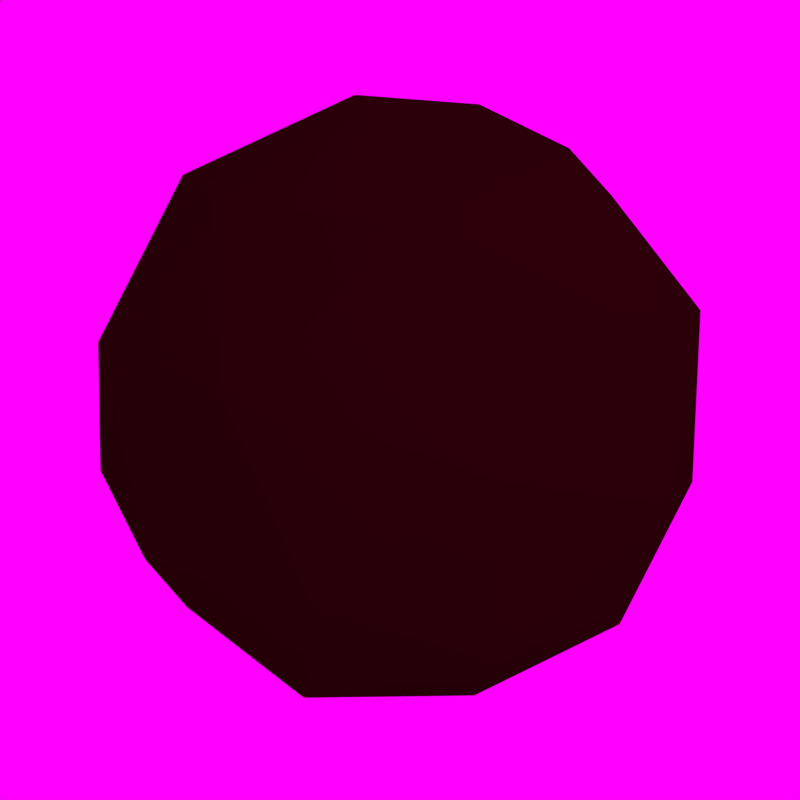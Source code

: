 # Source: ruby.blend  (saved by Blender 2.64.0; exported with 4.5.12 LTS)
import bpy
from mathutils import Matrix  # noqa: F401  (used for matrix-valued properties, if any)

bpy.ops.wm.read_factory_settings(use_empty=True)
scene = bpy.context.scene
scene.name = 'Scene'

# ---- collections
col_collection_1 = bpy.data.collections.new('Collection 1'); scene.collection.children.link(col_collection_1)

# ---- materials (node trees are filled in below, after node groups)
mat_material_001 = bpy.data.materials.new('Material.001')
mat_material_001.alpha_threshold = 0.0
mat_material_001.use_transparent_shadow = False
mat_material_001.diffuse_color = (0.01599, 0.0, 0.001768, 1.0)
mat_material_001.specular_color = (0.1626, 0.0892, 0.0892)
mat_material_001.roughness = 0.5
mat_material_001.specular_intensity = 0.2931
mat_material_001.line_color = (0.0, 0.0, 0.0, 1.0)
mat_material_002 = bpy.data.materials.new('Material.002')
mat_material_002.alpha_threshold = 0.0
mat_material_002.use_transparent_shadow = False
mat_material_002.diffuse_color = (1.0, 0.0, 0.0, 1.0)
mat_material_002.roughness = 0.5
mat_material_002.specular_intensity = 0.0303
mat_material_002.line_color = (0.0, 0.0, 0.0, 1.0)

# ---- material node trees

# ---- world
world_world = bpy.data.worlds.new('World'); scene.world = world_world
world_world.color = (1.0, 0.0, 1.0)
world_world.use_sun_shadow = False
world_world.sun_shadow_jitter_overblur = 0.0
world_world.cycles.sampling_method = 'MANUAL'
world_world.cycles.sample_map_resolution = 256

# ---- cameras
cam_camera_001 = bpy.data.cameras.new('Camera.001')
cam_camera_001.clip_end = 100.0
cam_camera_001.lens = 35.0
cam_camera_001.sensor_width = 32.0
cam_camera_001.sensor_height = 18.0
cam_camera_001.dof.focus_distance = 0.0
cam_camera_001.dof.aperture_fstop = 128.0

# ---- lights
light_hemi = bpy.data.lights.new('Hemi', 'SUN')
light_hemi.transmission_factor = 0.0
light_hemi.angle = 1.571
light_hemi.energy = 2.0
light_hemi.shadow_buffer_clip_start = 0.5
light_hemi.shadow_soft_size = 1.0
light_hemi.shadow_cascade_max_distance = 1000.0
light_hemi.cycles.use_multiple_importance_sampling = False

# ---- meshes
me_icosphere_003 = bpy.data.meshes.new('Icosphere.003')
me_icosphere_003.from_pydata([(0.4292, -0.3255, -0.8334), (0.7046, -0.5274, -0.4593), (0.278, -0.7909, -0.531), (0.4147, -0.2876, -0.8544), (0.02127, 0.0, -0.9925), (0.4147, 0.2876, -0.8544), (0.006572, -0.02023, -0.9925), (0.4017, -0.3055, -0.8544), (-0.1454, -0.4833, -0.8544), (-0.1371, -0.5029, -0.8425), (0.4066, -0.3263, -0.8425), (0.2563, -0.7888, -0.542), (0.7193, -0.5072, -0.4593), (0.4422, -0.3076, -0.8334), (0.8381, -0.01997, -0.531), (0.8294, 0.0, -0.542), (0.436, -0.2858, -0.8425), (0.436, 0.2858, -0.8425), (0.7325, -0.5072, -0.438), (0.8497, -0.01997, -0.5122), (0.9432, -0.3076, -0.0228), (0.7259, -0.5274, -0.4249), (0.9373, -0.3255, -0.01118), (0.5992, -0.7909, -0.01118), (0.2816, -0.8019, -0.5122), (0.7087, -0.5399, -0.438), (0.584, -0.8019, -0.0228), (-0.1559, -0.5156, -0.8334), (0.24, -0.8032, -0.531), (-0.2601, -0.8408, -0.4593), (-0.256, -0.8533, -0.438), (0.2436, -0.8143, -0.5122), (-0.001098, -0.992, -0.0228), (0.02127, -0.9905, -0.01314), (0.2644, -0.8138, -0.4995), (0.565, -0.8138, -0.01314), (-0.2773, -0.8533, -0.4249), (-0.0199, -0.992, -0.01118), (-0.567, -0.8143, -0.01118), (-0.1769, -0.5088, -0.8334), (-0.2838, -0.8331, -0.4593), (-0.6663, -0.5088, -0.531), (-0.6757, -0.5156, -0.5122), (-0.2945, -0.8408, -0.438), (-0.5822, -0.8032, -0.0228), (-0.0172, -0.0125, -0.9925), (-0.1664, -0.4764, -0.8544), (-0.5046, -0.01105, -0.8544), (-0.5207, -0.025, -0.8425), (-0.1847, -0.4875, -0.8425), (-0.671, -0.4875, -0.542), (-0.0172, 0.0125, -0.9925), (-0.5046, 0.01105, -0.8544), (-0.1664, 0.4764, -0.8544), (0.006572, 0.02023, -0.9925), (-0.1454, 0.4833, -0.8544), (0.4017, 0.3055, -0.8544), (0.8381, 0.01997, -0.531), (0.4422, 0.3076, -0.8334), (0.7193, 0.5072, -0.4593), (0.4292, 0.3255, -0.8334), (0.278, 0.7909, -0.531), (0.7046, 0.5274, -0.4593), (0.4066, 0.3263, -0.8425), (-0.1371, 0.5029, -0.8425), (0.2563, 0.7888, -0.542), (0.7087, 0.5399, -0.438), (0.2816, 0.8019, -0.5122), (0.584, 0.8019, -0.0228), (0.7259, 0.5274, -0.4249), (0.5992, 0.7909, -0.01118), (0.9373, 0.3255, -0.01118), (0.8497, 0.01997, -0.5122), (0.7325, 0.5072, -0.438), (0.9432, 0.3076, -0.0228), (0.9485, -0.2858, -0.01314), (0.8557, 0.0, -0.4994), (0.9485, 0.2858, -0.01314), (-0.5385, -0.01105, -0.8334), (-0.6898, -0.4764, -0.531), (-0.8801, -0.0125, -0.4593), (-0.8907, -0.02023, -0.438), (-0.6992, -0.4833, -0.5122), (-0.9438, -0.3055, -0.0228), (-0.9354, -0.3263, -0.01314), (-0.6923, -0.5029, -0.4994), (-0.5994, -0.7888, -0.01314), (-0.8973, 0.0, -0.4249), (-0.9496, -0.2876, -0.01118), (-0.9496, 0.2876, -0.01118), (-0.5385, 0.01105, -0.8334), (-0.8801, 0.0125, -0.4593), (-0.6898, 0.4764, -0.531), (-0.6992, 0.4833, -0.5122), (-0.8907, 0.02023, -0.438), (-0.9438, 0.3055, -0.0228), (-0.1847, 0.4875, -0.8425), (-0.5207, 0.025, -0.8425), (-0.671, 0.4875, -0.542), (-0.1769, 0.5088, -0.8334), (-0.6663, 0.5088, -0.531), (-0.2838, 0.8331, -0.4593), (-0.2945, 0.8408, -0.438), (-0.6757, 0.5156, -0.5122), (-0.5822, 0.8032, -0.0228), (-0.5994, 0.7888, -0.01314), (-0.6923, 0.5029, -0.4994), (-0.9354, 0.3263, -0.01314), (-0.2773, 0.8533, -0.4249), (-0.567, 0.8143, -0.01118), (-0.0199, 0.992, -0.01118), (-0.1559, 0.5156, -0.8334), (-0.2601, 0.8408, -0.4593), (0.24, 0.8032, -0.531), (0.2436, 0.8143, -0.5122), (-0.256, 0.8533, -0.438), (-0.001098, 0.992, -0.0228), (0.565, 0.8138, -0.01314), (0.2644, 0.8138, -0.4995), (0.02127, 0.9905, -0.01314), (0.9496, -0.2876, 0.01118), (0.9496, 0.2876, 0.01118), (0.8973, 0.0, 0.4249), (0.9438, 0.3055, 0.0228), (0.6992, 0.4833, 0.5122), (0.8907, 0.02023, 0.438), (0.9354, 0.3263, 0.01314), (0.5994, 0.7888, 0.01314), (0.6923, 0.5029, 0.4994), (0.8801, 0.0125, 0.4593), (0.6898, 0.4764, 0.531), (0.5385, 0.01105, 0.8334), (0.9438, -0.3055, 0.0228), (0.8907, -0.02023, 0.438), (0.6992, -0.4833, 0.5122), (0.6898, -0.4764, 0.531), (0.8801, -0.0125, 0.4593), (0.5385, -0.01105, 0.8334), (0.5994, -0.7888, 0.01314), (0.9354, -0.3263, 0.01314), (0.6923, -0.5029, 0.4994), (0.0199, -0.992, 0.01118), (0.567, -0.8143, 0.01118), (0.2773, -0.8533, 0.4249), (0.5822, -0.8032, 0.0228), (0.6757, -0.5156, 0.5122), (0.2945, -0.8408, 0.438), (0.2838, -0.8331, 0.4593), (0.6663, -0.5088, 0.531), (0.1769, -0.5088, 0.8334), (-0.24, -0.8032, 0.531), (0.2601, -0.8408, 0.4593), (0.1559, -0.5156, 0.8334), (0.001098, -0.992, 0.0228), (0.256, -0.8533, 0.438), (-0.2436, -0.8143, 0.5122), (-0.565, -0.8138, 0.01314), (-0.02127, -0.9905, 0.01314), (-0.2644, -0.8138, 0.4995), (-0.9373, -0.3255, 0.01118), (-0.5992, -0.7909, 0.01118), (-0.7259, -0.5274, 0.4249), (-0.584, -0.8019, 0.0228), (-0.2816, -0.8019, 0.5122), (-0.7087, -0.5399, 0.438), (-0.7046, -0.5274, 0.4593), (-0.278, -0.7909, 0.531), (-0.4292, -0.3255, 0.8334), (-0.8381, -0.01997, 0.531), (-0.7193, -0.5072, 0.4593), (-0.4422, -0.3076, 0.8334), (-0.9432, -0.3076, 0.0228), (-0.7325, -0.5072, 0.438), (-0.8497, -0.01997, 0.5122), (-0.9485, 0.2858, 0.01314), (-0.9485, -0.2858, 0.01314), (-0.8557, 0.0, 0.4994), (-0.5992, 0.7909, 0.01118), (-0.9373, 0.3255, 0.01118), (-0.7259, 0.5274, 0.4249), (-0.9432, 0.3076, 0.0228), (-0.8497, 0.01997, 0.5122), (-0.7325, 0.5072, 0.438), (-0.7193, 0.5072, 0.4593), (-0.8381, 0.01997, 0.531), (-0.4422, 0.3076, 0.8334), (-0.278, 0.7909, 0.531), (-0.7046, 0.5274, 0.4593), (-0.4292, 0.3255, 0.8334), (-0.584, 0.8019, 0.0228), (-0.7087, 0.5399, 0.438), (-0.2816, 0.8019, 0.5122), (-0.02127, 0.9905, 0.01314), (-0.565, 0.8138, 0.01314), (-0.2644, 0.8138, 0.4995), (0.567, 0.8143, 0.01118), (0.0199, 0.992, 0.01118), (0.2773, 0.8533, 0.4249), (0.001098, 0.992, 0.0228), (-0.2436, 0.8143, 0.5122), (0.256, 0.8533, 0.438), (0.2601, 0.8408, 0.4593), (-0.24, 0.8032, 0.531), (0.1559, 0.5156, 0.8334), (0.6663, 0.5088, 0.531), (0.2838, 0.8331, 0.4593), (0.1769, 0.5088, 0.8334), (0.5822, 0.8032, 0.0228), (0.2945, 0.8408, 0.438), (0.6757, 0.5156, 0.5122), (0.1847, -0.4875, 0.8425), (0.671, -0.4875, 0.542), (0.5207, -0.025, 0.8425), (-0.4066, -0.3263, 0.8425), (-0.2563, -0.7888, 0.542), (0.1371, -0.5029, 0.8425), (-0.436, 0.2858, 0.8425), (-0.8294, 0.0, 0.542), (-0.436, -0.2858, 0.8425), (0.1371, 0.5029, 0.8425), (-0.2563, 0.7888, 0.542), (-0.4066, 0.3263, 0.8425), (0.5207, 0.025, 0.8425), (0.671, 0.4875, 0.542), (0.1847, 0.4875, 0.8425), (0.1664, -0.4764, 0.8544), (0.5046, -0.01105, 0.8544), (0.0172, -0.0125, 0.9925), (0.5046, 0.01105, 0.8544), (0.1664, 0.4764, 0.8544), (0.0172, 0.0125, 0.9925), (-0.4017, -0.3055, 0.8544), (0.1454, -0.4833, 0.8544), (-0.006572, -0.02023, 0.9925), (-0.4147, 0.2876, 0.8544), (-0.4147, -0.2876, 0.8544), (-0.02127, 0.0, 0.9925), (0.1454, 0.4833, 0.8544), (-0.4017, 0.3055, 0.8544), (-0.006572, 0.02023, 0.9925)], [], [(0, 1, 2), (3, 4, 5), (6, 7, 8), (9, 10, 11), (12, 13, 14), (15, 16, 17), (18, 19, 20), (21, 22, 23), (24, 25, 26), (27, 28, 29), (30, 31, 32), (33, 34, 35), (36, 37, 38), (39, 40, 41), (42, 43, 44), (45, 46, 47), (48, 49, 50), (51, 52, 53), (54, 55, 56), (57, 58, 59), (60, 61, 62), (63, 64, 65), (66, 67, 68), (69, 70, 71), (72, 73, 74), (75, 76, 77), (78, 79, 80), (81, 82, 83), (84, 85, 86), (87, 88, 89), (90, 91, 92), (93, 94, 95), (96, 97, 98), (99, 100, 101), (102, 103, 104), (105, 106, 107), (108, 109, 110), (111, 112, 113), (114, 115, 116), (117, 118, 119), (120, 121, 122), (123, 124, 125), (126, 127, 128), (129, 130, 131), (132, 133, 134), (135, 136, 137), (138, 139, 140), (141, 142, 143), (144, 145, 146), (147, 148, 149), (150, 151, 152), (153, 154, 155), (156, 157, 158), (159, 160, 161), (162, 163, 164), (165, 166, 167), (168, 169, 170), (171, 172, 173), (174, 175, 176), (177, 178, 179), (180, 181, 182), (183, 184, 185), (186, 187, 188), (189, 190, 191), (192, 193, 194), (195, 196, 197), (198, 199, 200), (201, 202, 203), (204, 205, 206), (207, 208, 209), (210, 211, 212), (213, 214, 215), (216, 217, 218), (219, 220, 221), (222, 223, 224), (225, 226, 227), (228, 229, 230), (231, 232, 233), (234, 235, 236), (237, 238, 239), (13, 12, 1, 0), (25, 24, 2, 1), (11, 10, 0, 2), (7, 6, 4, 3), (54, 56, 5, 4), (17, 16, 3, 5), (10, 9, 8, 7), (46, 45, 6, 8), (28, 27, 9, 11), (16, 15, 14, 13), (19, 18, 12, 14), (58, 57, 15, 17), (76, 75, 20, 19), (22, 21, 18, 20), (139, 138, 23, 22), (26, 25, 21, 23), (35, 34, 24, 26), (31, 30, 29, 28), (40, 39, 27, 29), (34, 33, 32, 31), (37, 36, 30, 32), (142, 141, 33, 35), (157, 156, 38, 37), (44, 43, 36, 38), (43, 42, 41, 40), (50, 49, 39, 41), (86, 85, 42, 44), (49, 48, 47, 46), (52, 51, 45, 47), (79, 78, 48, 50), (97, 96, 53, 52), (55, 54, 51, 53), (64, 63, 56, 55), (60, 62, 59, 58), (73, 72, 57, 59), (63, 65, 61, 60), (67, 66, 62, 61), (111, 113, 65, 64), (118, 117, 68, 67), (70, 69, 66, 68), (127, 126, 71, 70), (74, 73, 69, 71), (77, 76, 72, 74), (121, 120, 75, 77), (82, 81, 80, 79), (91, 90, 78, 80), (85, 84, 83, 82), (88, 87, 81, 83), (160, 159, 84, 86), (175, 174, 89, 88), (95, 94, 87, 89), (94, 93, 92, 91), (98, 97, 90, 92), (107, 106, 93, 95), (100, 99, 96, 98), (103, 102, 101, 100), (112, 111, 99, 101), (106, 105, 104, 103), (109, 108, 102, 104), (178, 177, 105, 107), (193, 192, 110, 109), (116, 115, 108, 110), (115, 114, 113, 112), (119, 118, 114, 116), (196, 195, 117, 119), (123, 125, 122, 121), (133, 132, 120, 122), (126, 128, 124, 123), (130, 129, 125, 124), (207, 209, 128, 127), (223, 222, 131, 130), (137, 136, 129, 131), (136, 135, 134, 133), (140, 139, 132, 134), (212, 211, 135, 137), (145, 144, 138, 140), (144, 146, 143, 142), (154, 153, 141, 143), (148, 147, 146, 145), (211, 210, 149, 148), (152, 151, 147, 149), (155, 154, 151, 150), (215, 214, 150, 152), (158, 157, 153, 155), (163, 162, 156, 158), (162, 164, 161, 160), (172, 171, 159, 161), (166, 165, 164, 163), (214, 213, 167, 166), (170, 169, 165, 167), (173, 172, 169, 168), (218, 217, 168, 170), (176, 175, 171, 173), (181, 180, 174, 176), (180, 182, 179, 178), (190, 189, 177, 179), (184, 183, 182, 181), (217, 216, 185, 184), (188, 187, 183, 185), (191, 190, 187, 186), (221, 220, 186, 188), (194, 193, 189, 191), (199, 198, 192, 194), (198, 200, 197, 196), (208, 207, 195, 197), (202, 201, 200, 199), (220, 219, 203, 202), (206, 205, 201, 203), (209, 208, 205, 204), (224, 223, 204, 206), (226, 225, 210, 212), (232, 231, 213, 215), (235, 234, 216, 218), (238, 237, 219, 221), (229, 228, 222, 224), (228, 230, 227, 226), (233, 232, 225, 227), (237, 239, 230, 229), (236, 235, 231, 233), (239, 238, 234, 236), (51, 54, 4, 6, 45), (18, 21, 25, 1, 12), (36, 43, 40, 29, 30), (87, 94, 91, 80, 81), (108, 115, 112, 101, 102), (66, 69, 73, 59, 62), (147, 151, 154, 143, 146), (165, 169, 172, 161, 164), (183, 187, 190, 179, 182), (201, 205, 208, 197, 200), (129, 136, 133, 122, 125), (239, 236, 233, 227, 230), (10, 7, 3, 16, 13, 0), (2, 24, 34, 31, 28, 11), (9, 27, 39, 49, 46, 8), (17, 5, 56, 63, 60, 58), (15, 57, 72, 76, 19, 14), (41, 42, 85, 82, 79, 50), (48, 78, 90, 97, 52, 47), (92, 93, 106, 103, 100, 98), (96, 99, 111, 64, 55, 53), (113, 114, 118, 67, 61, 65), (77, 74, 71, 126, 123, 121), (75, 120, 132, 139, 22, 20), (142, 35, 26, 23, 138, 144), (33, 141, 153, 157, 37, 32), (160, 86, 44, 38, 156, 162), (84, 159, 171, 175, 88, 83), (178, 107, 95, 89, 174, 180), (105, 177, 189, 193, 109, 104), (196, 119, 116, 110, 192, 198), (117, 195, 207, 127, 70, 68), (134, 135, 211, 148, 145, 140), (155, 150, 214, 166, 163, 158), (173, 168, 217, 184, 181, 176), (191, 186, 220, 202, 199, 194), (209, 204, 223, 130, 124, 128), (226, 212, 137, 131, 222, 228), (210, 225, 232, 215, 152, 149), (213, 231, 235, 218, 170, 167), (216, 234, 238, 221, 188, 185), (219, 237, 229, 224, 206, 203)])
me_icosphere_003.polygons.foreach_set('use_smooth', [True] * 242)
me_icosphere_003.materials.append(mat_material_001)
me_icosphere_003.use_remesh_preserve_volume = False
me_icosphere_003.use_remesh_preserve_attributes = False
me_icosphere_003.use_mirror_vertex_groups = False
me_icosphere_003.update()
me_icosphere = bpy.data.meshes.new('Icosphere')
me_icosphere.from_pydata([(0.7236, -0.5257, -0.4472), (-0.7236, -0.5257, 0.4472), (0.2764, 0.8506, 0.4472), (0.2629, -0.809, -0.5257), (0.8506, 0.0, -0.5257), (0.9511, 0.309, 0.0), (0.0, -1.0, 0.0), (-0.5878, -0.809, 0.0), (0.5878, 0.809, 0.0), (-0.2629, -0.809, 0.5257), (0.6882, 0.5, 0.5257), (-0.4253, -0.309, 0.8507), (-0.4253, 0.309, 0.8507), (0.1625, 0.5, 0.8507), (0.4292, -0.3255, -0.8334), (0.7046, -0.5274, -0.4593), (0.278, -0.7909, -0.531), (0.4147, -0.2876, -0.8544), (0.02127, 0.0, -0.9925), (0.4147, 0.2876, -0.8544), (0.006572, -0.02023, -0.9925), (0.4017, -0.3055, -0.8544), (-0.1454, -0.4833, -0.8544), (-0.1371, -0.5029, -0.8425), (0.4066, -0.3263, -0.8425), (0.2563, -0.7888, -0.542), (0.7193, -0.5072, -0.4593), (0.4422, -0.3076, -0.8334), (0.8381, -0.01997, -0.531), (0.8294, 0.0, -0.542), (0.436, -0.2858, -0.8425), (0.436, 0.2858, -0.8425), (-0.1559, -0.5156, -0.8334), (0.24, -0.8032, -0.531), (-0.2601, -0.8408, -0.4593), (-0.256, -0.8533, -0.438), (0.2436, -0.8143, -0.5122), (-0.001098, -0.992, -0.0228), (-0.2773, -0.8533, -0.4249), (-0.0199, -0.992, -0.01118), (-0.567, -0.8143, -0.01118), (-0.1769, -0.5088, -0.8334), (-0.2838, -0.8331, -0.4593), (-0.6663, -0.5088, -0.531), (-0.6757, -0.5156, -0.5122), (-0.2945, -0.8408, -0.438), (-0.5822, -0.8032, -0.0228), (-0.0172, -0.0125, -0.9925), (-0.1664, -0.4764, -0.8544), (-0.5046, -0.01105, -0.8544), (-0.5207, -0.025, -0.8425), (-0.1847, -0.4875, -0.8425), (-0.671, -0.4875, -0.542), (-0.0172, 0.0125, -0.9925), (-0.5046, 0.01105, -0.8544), (-0.1664, 0.4764, -0.8544), (0.006572, 0.02023, -0.9925), (-0.1454, 0.4833, -0.8544), (0.4017, 0.3055, -0.8544), (0.8381, 0.01997, -0.531), (0.4422, 0.3076, -0.8334), (0.7193, 0.5072, -0.4593), (0.4292, 0.3255, -0.8334), (0.278, 0.7909, -0.531), (0.7046, 0.5274, -0.4593), (0.4066, 0.3263, -0.8425), (-0.1371, 0.5029, -0.8425), (0.2563, 0.7888, -0.542), (0.7087, 0.5399, -0.438), (0.2816, 0.8019, -0.5122), (0.584, 0.8019, -0.0228), (0.7259, 0.5274, -0.4249), (0.5992, 0.7909, -0.01118), (0.9373, 0.3255, -0.01118), (0.8497, 0.01997, -0.5122), (0.7325, 0.5072, -0.438), (0.9432, 0.3076, -0.0228), (-0.5385, -0.01105, -0.8334), (-0.6898, -0.4764, -0.531), (-0.8801, -0.0125, -0.4593), (-0.8907, -0.02023, -0.438), (-0.6992, -0.4833, -0.5122), (-0.9438, -0.3055, -0.0228), (-0.9354, -0.3263, -0.01314), (-0.6923, -0.5029, -0.4994), (-0.5994, -0.7888, -0.01314), (-0.8973, 0.0, -0.4249), (-0.9496, -0.2876, -0.01118), (-0.9496, 0.2876, -0.01118), (-0.5385, 0.01105, -0.8334), (-0.8801, 0.0125, -0.4593), (-0.6898, 0.4764, -0.531), (-0.6992, 0.4833, -0.5122), (-0.8907, 0.02023, -0.438), (-0.9438, 0.3055, -0.0228), (-0.1847, 0.4875, -0.8425), (-0.5207, 0.025, -0.8425), (-0.671, 0.4875, -0.542), (-0.1769, 0.5088, -0.8334), (-0.6663, 0.5088, -0.531), (-0.2838, 0.8331, -0.4593), (-0.2945, 0.8408, -0.438), (-0.6757, 0.5156, -0.5122), (-0.5822, 0.8032, -0.0228), (-0.5994, 0.7888, -0.01314), (-0.6923, 0.5029, -0.4994), (-0.9354, 0.3263, -0.01314), (-0.2773, 0.8533, -0.4249), (-0.567, 0.8143, -0.01118), (-0.0199, 0.992, -0.01118), (-0.1559, 0.5156, -0.8334), (-0.2601, 0.8408, -0.4593), (0.24, 0.8032, -0.531), (0.2436, 0.8143, -0.5122), (-0.256, 0.8533, -0.438), (-0.001098, 0.992, -0.0228), (0.565, 0.8138, -0.01314), (0.2644, 0.8138, -0.4995), (0.02127, 0.9905, -0.01314), (-0.9373, -0.3255, 0.01118), (-0.5992, -0.7909, 0.01118), (-0.7259, -0.5274, 0.4249), (-0.584, -0.8019, 0.0228), (-0.2816, -0.8019, 0.5122), (-0.7087, -0.5399, 0.438), (-0.8381, -0.01997, 0.531), (-0.7193, -0.5072, 0.4593), (-0.4422, -0.3076, 0.8334), (-0.9432, -0.3076, 0.0228), (-0.7325, -0.5072, 0.438), (-0.8497, -0.01997, 0.5122), (-0.9485, 0.2858, 0.01314), (-0.9485, -0.2858, 0.01314), (-0.8557, 0.0, 0.4994), (-0.5992, 0.7909, 0.01118), (-0.9373, 0.3255, 0.01118), (-0.7259, 0.5274, 0.4249), (-0.9432, 0.3076, 0.0228), (-0.8497, 0.01997, 0.5122), (-0.7325, 0.5072, 0.438), (-0.7193, 0.5072, 0.4593), (-0.8381, 0.01997, 0.531), (-0.4422, 0.3076, 0.8334), (-0.278, 0.7909, 0.531), (-0.7046, 0.5274, 0.4593), (-0.4292, 0.3255, 0.8334), (-0.584, 0.8019, 0.0228), (-0.7087, 0.5399, 0.438), (-0.2816, 0.8019, 0.5122), (-0.02127, 0.9905, 0.01314), (-0.565, 0.8138, 0.01314), (-0.2644, 0.8138, 0.4995), (0.567, 0.8143, 0.01118), (0.0199, 0.992, 0.01118), (0.2773, 0.8533, 0.4249), (0.001098, 0.992, 0.0228), (-0.2436, 0.8143, 0.5122), (0.256, 0.8533, 0.438), (0.2601, 0.8408, 0.4593), (-0.24, 0.8032, 0.531), (0.1559, 0.5156, 0.8334), (0.5822, 0.8032, 0.0228), (0.2945, 0.8408, 0.438), (0.6757, 0.5156, 0.5122), (-0.436, 0.2858, 0.8425), (-0.8294, 0.0, 0.542), (-0.436, -0.2858, 0.8425), (0.1371, 0.5029, 0.8425), (-0.2563, 0.7888, 0.542), (-0.4066, 0.3263, 0.8425)], [], [(14, 15, 16), (17, 18, 19), (20, 21, 22), (23, 24, 25), (26, 27, 28), (29, 30, 31), (32, 33, 34), (35, 36, 37), (38, 39, 40), (41, 42, 43), (44, 45, 46), (47, 48, 49), (50, 51, 52), (53, 54, 55), (56, 57, 58), (59, 60, 61), (62, 63, 64), (65, 66, 67), (68, 69, 70), (71, 72, 73), (74, 75, 76), (77, 78, 79), (80, 81, 82), (83, 84, 85), (86, 87, 88), (89, 90, 91), (92, 93, 94), (95, 96, 97), (98, 99, 100), (101, 102, 103), (104, 105, 106), (107, 108, 109), (110, 111, 112), (113, 114, 115), (116, 117, 118), (119, 120, 121), (122, 123, 124), (125, 126, 127), (128, 129, 130), (131, 132, 133), (134, 135, 136), (137, 138, 139), (140, 141, 142), (143, 144, 145), (146, 147, 148), (149, 150, 151), (152, 153, 154), (155, 156, 157), (158, 159, 160), (161, 162, 163), (164, 165, 166), (167, 168, 169), (27, 26, 15, 14), (0, 3, 16, 15), (25, 24, 14, 16), (21, 20, 18, 17), (56, 58, 19, 18), (31, 30, 17, 19), (24, 23, 22, 21), (48, 47, 20, 22), (33, 32, 23, 25), (30, 29, 28, 27), (4, 0, 26, 28), (60, 59, 29, 31), (36, 35, 34, 33), (42, 41, 32, 34), (3, 6, 37, 36), (39, 38, 35, 37), (6, 7, 40, 39), (46, 45, 38, 40), (45, 44, 43, 42), (52, 51, 41, 43), (85, 84, 44, 46), (51, 50, 49, 48), (54, 53, 47, 49), (78, 77, 50, 52), (96, 95, 55, 54), (57, 56, 53, 55), (66, 65, 58, 57), (62, 64, 61, 60), (75, 74, 59, 61), (65, 67, 63, 62), (69, 68, 64, 63), (110, 112, 67, 66), (117, 116, 70, 69), (72, 71, 68, 70), (8, 5, 73, 72), (76, 75, 71, 73), (5, 4, 74, 76), (81, 80, 79, 78), (90, 89, 77, 79), (84, 83, 82, 81), (87, 86, 80, 82), (120, 119, 83, 85), (132, 131, 88, 87), (94, 93, 86, 88), (93, 92, 91, 90), (97, 96, 89, 91), (106, 105, 92, 94), (99, 98, 95, 97), (102, 101, 100, 99), (111, 110, 98, 100), (105, 104, 103, 102), (108, 107, 101, 103), (135, 134, 104, 106), (150, 149, 109, 108), (115, 114, 107, 109), (114, 113, 112, 111), (118, 117, 113, 115), (153, 152, 116, 118), (122, 124, 121, 120), (129, 128, 119, 121), (7, 9, 123, 122), (9, 1, 124, 123), (130, 129, 126, 125), (1, 11, 127, 126), (166, 165, 125, 127), (133, 132, 128, 130), (138, 137, 131, 133), (137, 139, 136, 135), (147, 146, 134, 136), (141, 140, 139, 138), (165, 164, 142, 141), (145, 144, 140, 142), (148, 147, 144, 143), (169, 168, 143, 145), (151, 150, 146, 148), (156, 155, 149, 151), (155, 157, 154, 153), (162, 161, 152, 154), (159, 158, 157, 156), (168, 167, 160, 159), (13, 2, 158, 160), (2, 10, 163, 162), (10, 8, 161, 163), (11, 12, 164, 166), (12, 13, 167, 169), (53, 56, 18, 20, 47), (0, 15, 26), (38, 45, 42, 34, 35), (86, 93, 90, 79, 80), (107, 114, 111, 100, 101), (68, 71, 75, 61, 64), (1, 126, 129, 121, 124), (140, 144, 147, 136, 139), (158, 2, 162, 154, 157), (24, 21, 17, 30, 27, 14), (16, 3, 36, 33, 25), (23, 32, 41, 51, 48, 22), (31, 19, 58, 65, 62, 60), (59, 74, 4, 28, 29), (43, 44, 84, 81, 78, 52), (50, 77, 89, 96, 54, 49), (91, 92, 105, 102, 99, 97), (95, 98, 110, 66, 57, 55), (112, 113, 117, 69, 63, 67), (5, 76, 73), (6, 39, 37), (85, 46, 40, 7, 122, 120), (83, 119, 128, 132, 87, 82), (135, 106, 94, 88, 131, 137), (104, 134, 146, 150, 108, 103), (153, 118, 115, 109, 149, 155), (116, 152, 161, 8, 72, 70), (130, 125, 165, 141, 138, 133), (148, 143, 168, 159, 156, 151), (166, 127, 11), (164, 12, 169, 145, 142), (13, 160, 167)])
me_icosphere.polygons.foreach_set('use_smooth', [True] * 169)
me_icosphere.materials.append(mat_material_002)
me_icosphere.use_remesh_preserve_volume = False
me_icosphere.use_remesh_preserve_attributes = False
me_icosphere.use_mirror_vertex_groups = False
me_icosphere.update()

# ---- objects
ob_icosphere_001 = bpy.data.objects.new('Icosphere.001', me_icosphere_003)
ob_icosphere = bpy.data.objects.new('Icosphere', me_icosphere)
ob_hemi = bpy.data.objects.new('Hemi', light_hemi)
ob_camera = bpy.data.objects.new('Camera', cam_camera_001)

# ---- transforms, parenting, visibility, modifiers, constraints
ob_icosphere_001.location = (0.0, 0.0, 0.0)
ob_icosphere_001.rotation_euler = (-0.5227, -0.5825, -0.005928)
ob_icosphere_001.scale = (1.522, 1.522, 1.522)
ob_icosphere_001.lineart.crease_threshold = 0.0
ob_icosphere.location = (0.0, 0.0, 0.0)
ob_icosphere.rotation_euler = (-0.5227, -0.5825, -0.005928)
ob_icosphere.scale = (1.522, 1.522, 1.522)
ob_icosphere.lineart.crease_threshold = 0.0
ob_hemi.location = (3.62, 1.928, 2.457)
ob_hemi.rotation_euler = (-0.5498, 0.4693, -0.2327)
ob_hemi.lineart.crease_threshold = 0.0
ob_camera.location = (0.0, 0.0, 4.502)
ob_camera.lineart.crease_threshold = 0.0

# ---- collection membership
col_collection_1.objects.link(ob_icosphere_001)
col_collection_1.objects.link(ob_icosphere)
col_collection_1.objects.link(ob_hemi)
col_collection_1.objects.link(ob_camera)

# ---- scene / render settings (as saved in the file)
scene.camera = ob_camera
scene.frame_start = 1; scene.frame_end = 250; scene.frame_set(1)
scene.render.engine = 'BLENDER_EEVEE_NEXT'
scene.render.image_settings.compression = 100
scene.render.resolution_x = 40
scene.render.resolution_y = 40
scene.render.resolution_percentage = 200
scene.render.dither_intensity = 0.0
scene.render.bake_margin = 2
scene.render.bake_bias = 0.0
scene.cycles.use_denoising = False
scene.cycles.samples = 5
scene.cycles.sampling_pattern = 'TABULATED_SOBOL'
scene.cycles.light_sampling_threshold = 0.0
scene.cycles.use_adaptive_sampling = False
scene.cycles.use_light_tree = False
scene.cycles.caustics_reflective = False
scene.cycles.caustics_refractive = False
scene.cycles.blur_glossy = 0.0
scene.cycles.volume_bounces = 1
scene.cycles.pixel_filter_type = 'GAUSSIAN'
scene.cycles.sample_clamp_indirect = 0.0
scene.view_settings.view_transform = 'Standard'
bpy.context.view_layer.update()
